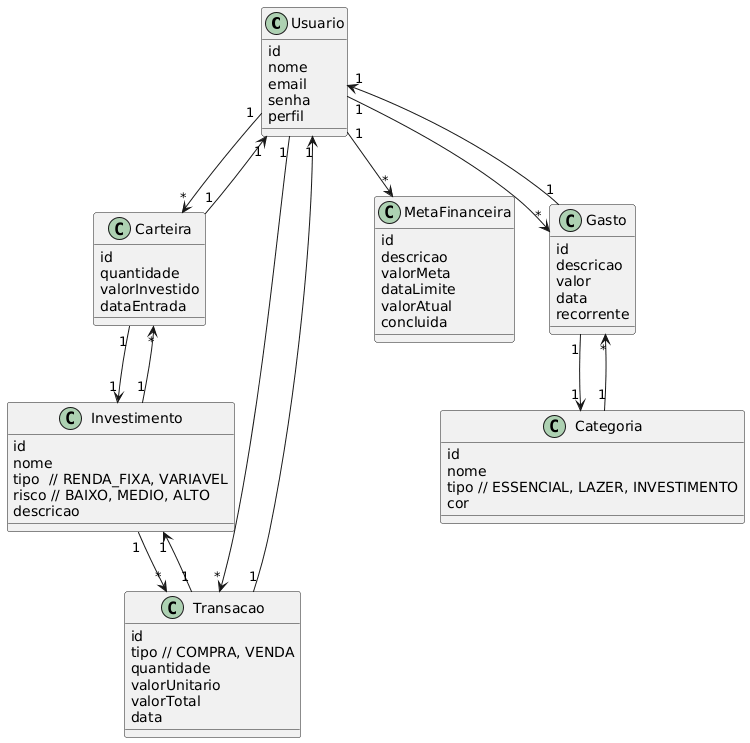

The diagram above was rendered by PlantUML. Its source (embedded in the PNG):
@startuml
class Usuario {
  id
  nome
  email
  senha
  perfil
}

class Investimento {
  id
  nome
  tipo  // RENDA_FIXA, VARIAVEL
  risco // BAIXO, MEDIO, ALTO
  descricao
}

class Carteira {
  id
  quantidade
  valorInvestido
  dataEntrada
}

class Transacao {
  id
  tipo // COMPRA, VENDA
  quantidade
  valorUnitario
  valorTotal
  data
}

class MetaFinanceira {
  id
  descricao
  valorMeta
  dataLimite
  valorAtual
  concluida
}

class Categoria {
  id
  nome
  tipo // ESSENCIAL, LAZER, INVESTIMENTO
  cor
}

class Gasto {
  id
  descricao
  valor
  data
  recorrente
}

Usuario "1" --> "*" Carteira
Usuario "1" --> "*" Transacao
Usuario "1" --> "*" MetaFinanceira
Usuario "1" --> "*" Gasto

Investimento "1" --> "*" Carteira
Investimento "1" --> "*" Transacao

Categoria "1" --> "*" Gasto

Carteira "1" --> "1" Usuario
Carteira "1" --> "1" Investimento

Transacao "1" --> "1" Usuario
Transacao "1" --> "1" Investimento

Gasto "1" --> "1" Usuario
Gasto "1" --> "1" Categoria
@enduml